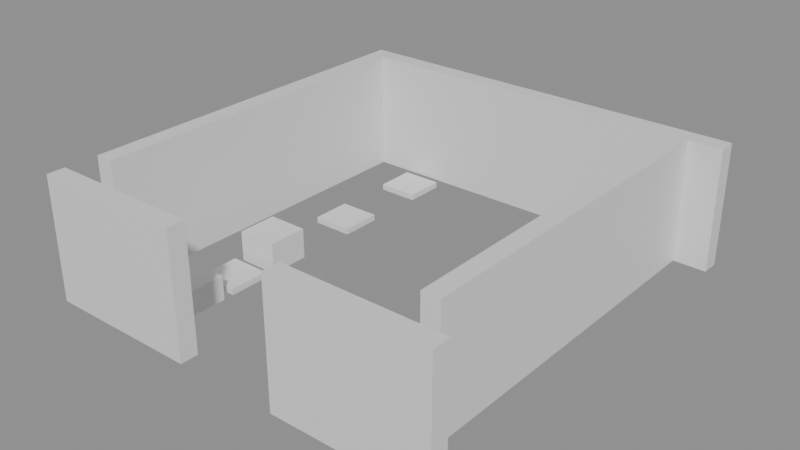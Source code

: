 # Source: building_lego.blend  (saved by Blender 5.0.119; exported with 4.5.12 LTS)
import bpy
from mathutils import Matrix  # noqa: F401  (used for matrix-valued properties, if any)

bpy.ops.wm.read_factory_settings(use_empty=True)
scene = bpy.context.scene
scene.name = 'Scene'

# ---- collections
col_01_paredes_externas = bpy.data.collections.new('01_Paredes_Externas'); scene.collection.children.link(col_01_paredes_externas)
col_04_moveis_decoracoes = bpy.data.collections.new('04_Moveis_Decoracoes'); scene.collection.children.link(col_04_moveis_decoracoes)

# ---- materials (node trees are filled in below, after node groups)
mat_mat_parede_externa = bpy.data.materials.new('Mat_Parede_Externa')
mat_mat_moveis = bpy.data.materials.new('Mat_Moveis')

# ---- material node trees
mat_mat_parede_externa.use_nodes = True; mat_mat_parede_externa.node_tree.nodes.clear()
_N = mat_mat_parede_externa.node_tree.nodes; _L = mat_mat_parede_externa.node_tree.links
n0 = _N.new('ShaderNodeBsdfPrincipled'); n0.name = 'BSDF - Pré-fundamentado'; n0.location = (-200, 100)
n1 = _N.new('ShaderNodeOutputMaterial'); n1.name = 'Saída de material'; n1.location = (200, 100)
_L.new(n0.outputs[0], n1.inputs[0])
n1.is_active_output = True
mat_mat_moveis.use_nodes = True; mat_mat_moveis.node_tree.nodes.clear()
_N = mat_mat_moveis.node_tree.nodes; _L = mat_mat_moveis.node_tree.links
n0 = _N.new('ShaderNodeBsdfPrincipled'); n0.name = 'BSDF - Pré-fundamentado'; n0.location = (-200, 100)
n1 = _N.new('ShaderNodeOutputMaterial'); n1.name = 'Saída de material'; n1.location = (200, 100)
_L.new(n0.outputs[0], n1.inputs[0])
n1.is_active_output = True

# ---- meshes
me_bloco_stone_wall_5168_729_z0 = bpy.data.meshes.new('Bloco_stone_wall_5168_729_z0')
me_bloco_stone_wall_5168_729_z0.from_pydata([(-0.5, -0.175, -1.2), (0.5, -0.175, -1.2), (0.5, 0.175, -1.2), (-0.5, 0.175, -1.2), (-0.5, -0.175, 1.2), (0.5, -0.175, 1.2), (0.5, 0.175, 1.2), (-0.5, 0.175, 1.2)], [], [(0, 1, 2, 3), (4, 7, 6, 5), (0, 4, 5, 1), (2, 6, 7, 3), (0, 3, 7, 4), (1, 5, 6, 2)])
me_bloco_stone_wall_5168_729_z0.materials.append(mat_mat_parede_externa)
me_bloco_stone_wall_5168_729_z0.update()
me_bloco_stone_wall_5169_729_z0 = bpy.data.meshes.new('Bloco_stone_wall_5169_729_z0')
me_bloco_stone_wall_5169_729_z0.from_pydata([(-0.5, -0.175, -1.2), (0.5, -0.175, -1.2), (0.5, 0.175, -1.2), (-0.5, 0.175, -1.2), (-0.5, -0.175, 1.2), (0.5, -0.175, 1.2), (0.5, 0.175, 1.2), (-0.5, 0.175, 1.2)], [], [(0, 1, 2, 3), (4, 7, 6, 5), (0, 4, 5, 1), (2, 6, 7, 3), (0, 3, 7, 4), (1, 5, 6, 2)])
me_bloco_stone_wall_5169_729_z0.materials.append(mat_mat_parede_externa)
me_bloco_stone_wall_5169_729_z0.update()
me_bloco_stone_wall_5170_729_z0 = bpy.data.meshes.new('Bloco_stone_wall_5170_729_z0')
me_bloco_stone_wall_5170_729_z0.from_pydata([(-0.5, -0.175, -1.2), (0.5, -0.175, -1.2), (0.5, 0.175, -1.2), (-0.5, 0.175, -1.2), (-0.5, -0.175, 1.2), (0.5, -0.175, 1.2), (0.5, 0.175, 1.2), (-0.5, 0.175, 1.2)], [], [(0, 1, 2, 3), (4, 7, 6, 5), (0, 4, 5, 1), (2, 6, 7, 3), (0, 3, 7, 4), (1, 5, 6, 2)])
me_bloco_stone_wall_5170_729_z0.materials.append(mat_mat_parede_externa)
me_bloco_stone_wall_5170_729_z0.update()
me_bloco_stone_wall_5173_729_z0 = bpy.data.meshes.new('Bloco_stone_wall_5173_729_z0')
me_bloco_stone_wall_5173_729_z0.from_pydata([(-0.5, -0.175, -1.2), (0.5, -0.175, -1.2), (0.5, 0.175, -1.2), (-0.5, 0.175, -1.2), (-0.5, -0.175, 1.2), (0.5, -0.175, 1.2), (0.5, 0.175, 1.2), (-0.5, 0.175, 1.2)], [], [(0, 1, 2, 3), (4, 7, 6, 5), (0, 4, 5, 1), (2, 6, 7, 3), (0, 3, 7, 4), (1, 5, 6, 2)])
me_bloco_stone_wall_5173_729_z0.materials.append(mat_mat_parede_externa)
me_bloco_stone_wall_5173_729_z0.update()
me_bloco_stone_wall_5174_729_z0 = bpy.data.meshes.new('Bloco_stone_wall_5174_729_z0')
me_bloco_stone_wall_5174_729_z0.from_pydata([(-0.5, -0.175, -1.2), (0.5, -0.175, -1.2), (0.5, 0.175, -1.2), (-0.5, 0.175, -1.2), (-0.5, -0.175, 1.2), (0.5, -0.175, 1.2), (0.5, 0.175, 1.2), (-0.5, 0.175, 1.2)], [], [(0, 1, 2, 3), (4, 7, 6, 5), (0, 4, 5, 1), (2, 6, 7, 3), (0, 3, 7, 4), (1, 5, 6, 2)])
me_bloco_stone_wall_5174_729_z0.materials.append(mat_mat_parede_externa)
me_bloco_stone_wall_5174_729_z0.update()
me_bloco_stone_wall_5175_729_z0 = bpy.data.meshes.new('Bloco_stone_wall_5175_729_z0')
me_bloco_stone_wall_5175_729_z0.from_pydata([(-0.5, -0.175, -1.2), (0.5, -0.175, -1.2), (0.5, 0.175, -1.2), (-0.5, 0.175, -1.2), (-0.5, -0.175, 1.2), (0.5, -0.175, 1.2), (0.5, 0.175, 1.2), (-0.5, 0.175, 1.2)], [], [(0, 1, 2, 3), (4, 7, 6, 5), (0, 4, 5, 1), (2, 6, 7, 3), (0, 3, 7, 4), (1, 5, 6, 2)])
me_bloco_stone_wall_5175_729_z0.materials.append(mat_mat_parede_externa)
me_bloco_stone_wall_5175_729_z0.update()
me_bloco_stone_wall_5168_737_z0 = bpy.data.meshes.new('Bloco_stone_wall_5168_737_z0')
me_bloco_stone_wall_5168_737_z0.from_pydata([(-0.5, -0.175, -1.2), (0.5, -0.175, -1.2), (0.5, 0.175, -1.2), (-0.5, 0.175, -1.2), (-0.5, -0.175, 1.2), (0.5, -0.175, 1.2), (0.5, 0.175, 1.2), (-0.5, 0.175, 1.2)], [], [(0, 1, 2, 3), (4, 7, 6, 5), (0, 4, 5, 1), (2, 6, 7, 3), (0, 3, 7, 4), (1, 5, 6, 2)])
me_bloco_stone_wall_5168_737_z0.materials.append(mat_mat_parede_externa)
me_bloco_stone_wall_5168_737_z0.update()
me_bloco_stone_wall_5169_737_z0 = bpy.data.meshes.new('Bloco_stone_wall_5169_737_z0')
me_bloco_stone_wall_5169_737_z0.from_pydata([(-0.5, -0.175, -1.2), (0.5, -0.175, -1.2), (0.5, 0.175, -1.2), (-0.5, 0.175, -1.2), (-0.5, -0.175, 1.2), (0.5, -0.175, 1.2), (0.5, 0.175, 1.2), (-0.5, 0.175, 1.2)], [], [(0, 1, 2, 3), (4, 7, 6, 5), (0, 4, 5, 1), (2, 6, 7, 3), (0, 3, 7, 4), (1, 5, 6, 2)])
me_bloco_stone_wall_5169_737_z0.materials.append(mat_mat_parede_externa)
me_bloco_stone_wall_5169_737_z0.update()
me_bloco_stone_wall_5170_737_z0 = bpy.data.meshes.new('Bloco_stone_wall_5170_737_z0')
me_bloco_stone_wall_5170_737_z0.from_pydata([(-0.5, -0.175, -1.2), (0.5, -0.175, -1.2), (0.5, 0.175, -1.2), (-0.5, 0.175, -1.2), (-0.5, -0.175, 1.2), (0.5, -0.175, 1.2), (0.5, 0.175, 1.2), (-0.5, 0.175, 1.2)], [], [(0, 1, 2, 3), (4, 7, 6, 5), (0, 4, 5, 1), (2, 6, 7, 3), (0, 3, 7, 4), (1, 5, 6, 2)])
me_bloco_stone_wall_5170_737_z0.materials.append(mat_mat_parede_externa)
me_bloco_stone_wall_5170_737_z0.update()
me_bloco_stone_wall_5171_737_z0 = bpy.data.meshes.new('Bloco_stone_wall_5171_737_z0')
me_bloco_stone_wall_5171_737_z0.from_pydata([(-0.5, -0.175, -1.2), (0.5, -0.175, -1.2), (0.5, 0.175, -1.2), (-0.5, 0.175, -1.2), (-0.5, -0.175, 1.2), (0.5, -0.175, 1.2), (0.5, 0.175, 1.2), (-0.5, 0.175, 1.2)], [], [(0, 1, 2, 3), (4, 7, 6, 5), (0, 4, 5, 1), (2, 6, 7, 3), (0, 3, 7, 4), (1, 5, 6, 2)])
me_bloco_stone_wall_5171_737_z0.materials.append(mat_mat_parede_externa)
me_bloco_stone_wall_5171_737_z0.update()
me_bloco_stone_wall_5172_737_z0 = bpy.data.meshes.new('Bloco_stone_wall_5172_737_z0')
me_bloco_stone_wall_5172_737_z0.from_pydata([(-0.5, -0.175, -1.2), (0.5, -0.175, -1.2), (0.5, 0.175, -1.2), (-0.5, 0.175, -1.2), (-0.5, -0.175, 1.2), (0.5, -0.175, 1.2), (0.5, 0.175, 1.2), (-0.5, 0.175, 1.2)], [], [(0, 1, 2, 3), (4, 7, 6, 5), (0, 4, 5, 1), (2, 6, 7, 3), (0, 3, 7, 4), (1, 5, 6, 2)])
me_bloco_stone_wall_5172_737_z0.materials.append(mat_mat_parede_externa)
me_bloco_stone_wall_5172_737_z0.update()
me_bloco_stone_wall_5173_737_z0 = bpy.data.meshes.new('Bloco_stone_wall_5173_737_z0')
me_bloco_stone_wall_5173_737_z0.from_pydata([(-0.5, -0.175, -1.2), (0.5, -0.175, -1.2), (0.5, 0.175, -1.2), (-0.5, 0.175, -1.2), (-0.5, -0.175, 1.2), (0.5, -0.175, 1.2), (0.5, 0.175, 1.2), (-0.5, 0.175, 1.2)], [], [(0, 1, 2, 3), (4, 7, 6, 5), (0, 4, 5, 1), (2, 6, 7, 3), (0, 3, 7, 4), (1, 5, 6, 2)])
me_bloco_stone_wall_5173_737_z0.materials.append(mat_mat_parede_externa)
me_bloco_stone_wall_5173_737_z0.update()
me_bloco_stone_wall_5174_737_z0 = bpy.data.meshes.new('Bloco_stone_wall_5174_737_z0')
me_bloco_stone_wall_5174_737_z0.from_pydata([(-0.5, -0.175, -1.2), (0.5, -0.175, -1.2), (0.5, 0.175, -1.2), (-0.5, 0.175, -1.2), (-0.5, -0.175, 1.2), (0.5, -0.175, 1.2), (0.5, 0.175, 1.2), (-0.5, 0.175, 1.2)], [], [(0, 1, 2, 3), (4, 7, 6, 5), (0, 4, 5, 1), (2, 6, 7, 3), (0, 3, 7, 4), (1, 5, 6, 2)])
me_bloco_stone_wall_5174_737_z0.materials.append(mat_mat_parede_externa)
me_bloco_stone_wall_5174_737_z0.update()
me_bloco_stone_wall_5175_737_z0 = bpy.data.meshes.new('Bloco_stone_wall_5175_737_z0')
me_bloco_stone_wall_5175_737_z0.from_pydata([(-0.5, -0.175, -1.2), (0.5, -0.175, -1.2), (0.5, 0.175, -1.2), (-0.5, 0.175, -1.2), (-0.5, -0.175, 1.2), (0.5, -0.175, 1.2), (0.5, 0.175, 1.2), (-0.5, 0.175, 1.2)], [], [(0, 1, 2, 3), (4, 7, 6, 5), (0, 4, 5, 1), (2, 6, 7, 3), (0, 3, 7, 4), (1, 5, 6, 2)])
me_bloco_stone_wall_5175_737_z0.materials.append(mat_mat_parede_externa)
me_bloco_stone_wall_5175_737_z0.update()
me_bloco_stone_wall_5168_730_z0 = bpy.data.meshes.new('Bloco_stone_wall_5168_730_z0')
me_bloco_stone_wall_5168_730_z0.from_pydata([(-0.175, -0.5, -1.2), (0.175, -0.5, -1.2), (0.175, 0.5, -1.2), (-0.175, 0.5, -1.2), (-0.175, -0.5, 1.2), (0.175, -0.5, 1.2), (0.175, 0.5, 1.2), (-0.175, 0.5, 1.2)], [], [(0, 1, 2, 3), (4, 7, 6, 5), (0, 4, 5, 1), (2, 6, 7, 3), (0, 3, 7, 4), (1, 5, 6, 2)])
me_bloco_stone_wall_5168_730_z0.materials.append(mat_mat_parede_externa)
me_bloco_stone_wall_5168_730_z0.update()
me_bloco_stone_wall_5168_731_z0 = bpy.data.meshes.new('Bloco_stone_wall_5168_731_z0')
me_bloco_stone_wall_5168_731_z0.from_pydata([(-0.175, -0.5, -1.2), (0.175, -0.5, -1.2), (0.175, 0.5, -1.2), (-0.175, 0.5, -1.2), (-0.175, -0.5, 1.2), (0.175, -0.5, 1.2), (0.175, 0.5, 1.2), (-0.175, 0.5, 1.2)], [], [(0, 1, 2, 3), (4, 7, 6, 5), (0, 4, 5, 1), (2, 6, 7, 3), (0, 3, 7, 4), (1, 5, 6, 2)])
me_bloco_stone_wall_5168_731_z0.materials.append(mat_mat_parede_externa)
me_bloco_stone_wall_5168_731_z0.update()
me_bloco_stone_wall_5168_732_z0 = bpy.data.meshes.new('Bloco_stone_wall_5168_732_z0')
me_bloco_stone_wall_5168_732_z0.from_pydata([(-0.175, -0.5, -1.2), (0.175, -0.5, -1.2), (0.175, 0.5, -1.2), (-0.175, 0.5, -1.2), (-0.175, -0.5, 1.2), (0.175, -0.5, 1.2), (0.175, 0.5, 1.2), (-0.175, 0.5, 1.2)], [], [(0, 1, 2, 3), (4, 7, 6, 5), (0, 4, 5, 1), (2, 6, 7, 3), (0, 3, 7, 4), (1, 5, 6, 2)])
me_bloco_stone_wall_5168_732_z0.materials.append(mat_mat_parede_externa)
me_bloco_stone_wall_5168_732_z0.update()
me_bloco_stone_wall_5168_733_z0 = bpy.data.meshes.new('Bloco_stone_wall_5168_733_z0')
me_bloco_stone_wall_5168_733_z0.from_pydata([(-0.175, -0.5, -1.2), (0.175, -0.5, -1.2), (0.175, 0.5, -1.2), (-0.175, 0.5, -1.2), (-0.175, -0.5, 1.2), (0.175, -0.5, 1.2), (0.175, 0.5, 1.2), (-0.175, 0.5, 1.2)], [], [(0, 1, 2, 3), (4, 7, 6, 5), (0, 4, 5, 1), (2, 6, 7, 3), (0, 3, 7, 4), (1, 5, 6, 2)])
me_bloco_stone_wall_5168_733_z0.materials.append(mat_mat_parede_externa)
me_bloco_stone_wall_5168_733_z0.update()
me_bloco_stone_wall_5168_734_z0 = bpy.data.meshes.new('Bloco_stone_wall_5168_734_z0')
me_bloco_stone_wall_5168_734_z0.from_pydata([(-0.175, -0.5, -1.2), (0.175, -0.5, -1.2), (0.175, 0.5, -1.2), (-0.175, 0.5, -1.2), (-0.175, -0.5, 1.2), (0.175, -0.5, 1.2), (0.175, 0.5, 1.2), (-0.175, 0.5, 1.2)], [], [(0, 1, 2, 3), (4, 7, 6, 5), (0, 4, 5, 1), (2, 6, 7, 3), (0, 3, 7, 4), (1, 5, 6, 2)])
me_bloco_stone_wall_5168_734_z0.materials.append(mat_mat_parede_externa)
me_bloco_stone_wall_5168_734_z0.update()
me_bloco_stone_wall_5168_735_z0 = bpy.data.meshes.new('Bloco_stone_wall_5168_735_z0')
me_bloco_stone_wall_5168_735_z0.from_pydata([(-0.175, -0.5, -1.2), (0.175, -0.5, -1.2), (0.175, 0.5, -1.2), (-0.175, 0.5, -1.2), (-0.175, -0.5, 1.2), (0.175, -0.5, 1.2), (0.175, 0.5, 1.2), (-0.175, 0.5, 1.2)], [], [(0, 1, 2, 3), (4, 7, 6, 5), (0, 4, 5, 1), (2, 6, 7, 3), (0, 3, 7, 4), (1, 5, 6, 2)])
me_bloco_stone_wall_5168_735_z0.materials.append(mat_mat_parede_externa)
me_bloco_stone_wall_5168_735_z0.update()
me_bloco_stone_wall_5168_736_z0 = bpy.data.meshes.new('Bloco_stone_wall_5168_736_z0')
me_bloco_stone_wall_5168_736_z0.from_pydata([(-0.175, -0.5, -1.2), (0.175, -0.5, -1.2), (0.175, 0.5, -1.2), (-0.175, 0.5, -1.2), (-0.175, -0.5, 1.2), (0.175, -0.5, 1.2), (0.175, 0.5, 1.2), (-0.175, 0.5, 1.2)], [], [(0, 1, 2, 3), (4, 7, 6, 5), (0, 4, 5, 1), (2, 6, 7, 3), (0, 3, 7, 4), (1, 5, 6, 2)])
me_bloco_stone_wall_5168_736_z0.materials.append(mat_mat_parede_externa)
me_bloco_stone_wall_5168_736_z0.update()
me_bloco_stone_wall_5175_730_z0 = bpy.data.meshes.new('Bloco_stone_wall_5175_730_z0')
me_bloco_stone_wall_5175_730_z0.from_pydata([(-0.175, -0.5, -1.2), (0.175, -0.5, -1.2), (0.175, 0.5, -1.2), (-0.175, 0.5, -1.2), (-0.175, -0.5, 1.2), (0.175, -0.5, 1.2), (0.175, 0.5, 1.2), (-0.175, 0.5, 1.2)], [], [(0, 1, 2, 3), (4, 7, 6, 5), (0, 4, 5, 1), (2, 6, 7, 3), (0, 3, 7, 4), (1, 5, 6, 2)])
me_bloco_stone_wall_5175_730_z0.materials.append(mat_mat_parede_externa)
me_bloco_stone_wall_5175_730_z0.update()
me_bloco_stone_wall_5175_731_z0 = bpy.data.meshes.new('Bloco_stone_wall_5175_731_z0')
me_bloco_stone_wall_5175_731_z0.from_pydata([(-0.175, -0.5, -1.2), (0.175, -0.5, -1.2), (0.175, 0.5, -1.2), (-0.175, 0.5, -1.2), (-0.175, -0.5, 1.2), (0.175, -0.5, 1.2), (0.175, 0.5, 1.2), (-0.175, 0.5, 1.2)], [], [(0, 1, 2, 3), (4, 7, 6, 5), (0, 4, 5, 1), (2, 6, 7, 3), (0, 3, 7, 4), (1, 5, 6, 2)])
me_bloco_stone_wall_5175_731_z0.materials.append(mat_mat_parede_externa)
me_bloco_stone_wall_5175_731_z0.update()
me_bloco_stone_wall_5175_732_z0 = bpy.data.meshes.new('Bloco_stone_wall_5175_732_z0')
me_bloco_stone_wall_5175_732_z0.from_pydata([(-0.175, -0.5, -1.2), (0.175, -0.5, -1.2), (0.175, 0.5, -1.2), (-0.175, 0.5, -1.2), (-0.175, -0.5, 1.2), (0.175, -0.5, 1.2), (0.175, 0.5, 1.2), (-0.175, 0.5, 1.2)], [], [(0, 1, 2, 3), (4, 7, 6, 5), (0, 4, 5, 1), (2, 6, 7, 3), (0, 3, 7, 4), (1, 5, 6, 2)])
me_bloco_stone_wall_5175_732_z0.materials.append(mat_mat_parede_externa)
me_bloco_stone_wall_5175_732_z0.update()
me_bloco_stone_wall_5175_733_z0 = bpy.data.meshes.new('Bloco_stone_wall_5175_733_z0')
me_bloco_stone_wall_5175_733_z0.from_pydata([(-0.175, -0.5, -1.2), (0.175, -0.5, -1.2), (0.175, 0.5, -1.2), (-0.175, 0.5, -1.2), (-0.175, -0.5, 1.2), (0.175, -0.5, 1.2), (0.175, 0.5, 1.2), (-0.175, 0.5, 1.2)], [], [(0, 1, 2, 3), (4, 7, 6, 5), (0, 4, 5, 1), (2, 6, 7, 3), (0, 3, 7, 4), (1, 5, 6, 2)])
me_bloco_stone_wall_5175_733_z0.materials.append(mat_mat_parede_externa)
me_bloco_stone_wall_5175_733_z0.update()
me_bloco_stone_wall_5175_734_z0 = bpy.data.meshes.new('Bloco_stone_wall_5175_734_z0')
me_bloco_stone_wall_5175_734_z0.from_pydata([(-0.175, -0.5, -1.2), (0.175, -0.5, -1.2), (0.175, 0.5, -1.2), (-0.175, 0.5, -1.2), (-0.175, -0.5, 1.2), (0.175, -0.5, 1.2), (0.175, 0.5, 1.2), (-0.175, 0.5, 1.2)], [], [(0, 1, 2, 3), (4, 7, 6, 5), (0, 4, 5, 1), (2, 6, 7, 3), (0, 3, 7, 4), (1, 5, 6, 2)])
me_bloco_stone_wall_5175_734_z0.materials.append(mat_mat_parede_externa)
me_bloco_stone_wall_5175_734_z0.update()
me_bloco_stone_wall_5175_735_z0 = bpy.data.meshes.new('Bloco_stone_wall_5175_735_z0')
me_bloco_stone_wall_5175_735_z0.from_pydata([(-0.175, -0.5, -1.2), (0.175, -0.5, -1.2), (0.175, 0.5, -1.2), (-0.175, 0.5, -1.2), (-0.175, -0.5, 1.2), (0.175, -0.5, 1.2), (0.175, 0.5, 1.2), (-0.175, 0.5, 1.2)], [], [(0, 1, 2, 3), (4, 7, 6, 5), (0, 4, 5, 1), (2, 6, 7, 3), (0, 3, 7, 4), (1, 5, 6, 2)])
me_bloco_stone_wall_5175_735_z0.materials.append(mat_mat_parede_externa)
me_bloco_stone_wall_5175_735_z0.update()
me_bloco_stone_wall_5175_736_z0 = bpy.data.meshes.new('Bloco_stone_wall_5175_736_z0')
me_bloco_stone_wall_5175_736_z0.from_pydata([(-0.175, -0.5, -1.2), (0.175, -0.5, -1.2), (0.175, 0.5, -1.2), (-0.175, 0.5, -1.2), (-0.175, -0.5, 1.2), (0.175, -0.5, 1.2), (0.175, 0.5, 1.2), (-0.175, 0.5, 1.2)], [], [(0, 1, 2, 3), (4, 7, 6, 5), (0, 4, 5, 1), (2, 6, 7, 3), (0, 3, 7, 4), (1, 5, 6, 2)])
me_bloco_stone_wall_5175_736_z0.materials.append(mat_mat_parede_externa)
me_bloco_stone_wall_5175_736_z0.update()
me_movel_skeleton_5169_730_z_1 = bpy.data.meshes.new('Movel_skeleton_5169_730_z-1')
me_movel_skeleton_5169_730_z_1.from_pydata([(-0.4, -0.4, -0.24), (0.4, -0.4, -0.24), (0.4, 0.4, -0.24), (-0.4, 0.4, -0.24), (-0.4, -0.4, 0.24), (0.4, -0.4, 0.24), (0.4, 0.4, 0.24), (-0.4, 0.4, 0.24)], [], [(0, 1, 2, 3), (4, 7, 6, 5), (0, 4, 5, 1), (2, 6, 7, 3), (0, 3, 7, 4), (1, 5, 6, 2)])
me_movel_skeleton_5169_730_z_1.materials.append(mat_mat_moveis)
me_movel_skeleton_5169_730_z_1.update()
me_movel_chains_5169_731_z_1 = bpy.data.meshes.new('Movel_chains_5169_731_z-1')
me_movel_chains_5169_731_z_1.from_pydata([(-0.4, -0.4, -0.06), (0.4, -0.4, -0.06), (0.4, 0.4, -0.06), (-0.4, 0.4, -0.06), (-0.4, -0.4, 0.06), (0.4, -0.4, 0.06), (0.4, 0.4, 0.06), (-0.4, 0.4, 0.06)], [], [(0, 1, 2, 3), (4, 7, 6, 5), (0, 4, 5, 1), (2, 6, 7, 3), (0, 3, 7, 4), (1, 5, 6, 2)])
me_movel_chains_5169_731_z_1.materials.append(mat_mat_moveis)
me_movel_chains_5169_731_z_1.update()
me_movel_skeleton_with_meat_5169_732_z_1 = bpy.data.meshes.new('Movel_skeleton_with_meat_5169_732_z-1')
me_movel_skeleton_with_meat_5169_732_z_1.from_pydata([(-0.4, -0.4, -0.3), (0.4, -0.4, -0.3), (0.4, 0.4, -0.3), (-0.4, 0.4, -0.3), (-0.4, -0.4, 0.3), (0.4, -0.4, 0.3), (0.4, 0.4, 0.3), (-0.4, 0.4, 0.3)], [], [(0, 1, 2, 3), (4, 7, 6, 5), (0, 4, 5, 1), (2, 6, 7, 3), (0, 3, 7, 4), (1, 5, 6, 2)])
me_movel_skeleton_with_meat_5169_732_z_1.materials.append(mat_mat_moveis)
me_movel_skeleton_with_meat_5169_732_z_1.update()
me_movel_chains_5169_734_z_1 = bpy.data.meshes.new('Movel_chains_5169_734_z-1')
me_movel_chains_5169_734_z_1.from_pydata([(-0.4, -0.4, -0.06), (0.4, -0.4, -0.06), (0.4, 0.4, -0.06), (-0.4, 0.4, -0.06), (-0.4, -0.4, 0.06), (0.4, -0.4, 0.06), (0.4, 0.4, 0.06), (-0.4, 0.4, 0.06)], [], [(0, 1, 2, 3), (4, 7, 6, 5), (0, 4, 5, 1), (2, 6, 7, 3), (0, 3, 7, 4), (1, 5, 6, 2)])
me_movel_chains_5169_734_z_1.materials.append(mat_mat_moveis)
me_movel_chains_5169_734_z_1.update()
me_movel_chains_5169_736_z_1 = bpy.data.meshes.new('Movel_chains_5169_736_z-1')
me_movel_chains_5169_736_z_1.from_pydata([(-0.4, -0.4, -0.06), (0.4, -0.4, -0.06), (0.4, 0.4, -0.06), (-0.4, 0.4, -0.06), (-0.4, -0.4, 0.06), (0.4, -0.4, 0.06), (0.4, 0.4, 0.06), (-0.4, 0.4, 0.06)], [], [(0, 1, 2, 3), (4, 7, 6, 5), (0, 4, 5, 1), (2, 6, 7, 3), (0, 3, 7, 4), (1, 5, 6, 2)])
me_movel_chains_5169_736_z_1.materials.append(mat_mat_moveis)
me_movel_chains_5169_736_z_1.update()

# ---- objects
ob_parede_externa_norte_y729_x5168_5170 = bpy.data.objects.new('Parede_Externa_Norte_Y729_X5168_5170', None)
ob_bloco_stone_wall_5168_729_z0 = bpy.data.objects.new('Bloco_stone_wall_5168_729_z0', me_bloco_stone_wall_5168_729_z0)
ob_bloco_stone_wall_5169_729_z0 = bpy.data.objects.new('Bloco_stone_wall_5169_729_z0', me_bloco_stone_wall_5169_729_z0)
ob_bloco_stone_wall_5170_729_z0 = bpy.data.objects.new('Bloco_stone_wall_5170_729_z0', me_bloco_stone_wall_5170_729_z0)
ob_parede_externa_norte_y729_x5173_5175 = bpy.data.objects.new('Parede_Externa_Norte_Y729_X5173_5175', None)
ob_bloco_stone_wall_5173_729_z0 = bpy.data.objects.new('Bloco_stone_wall_5173_729_z0', me_bloco_stone_wall_5173_729_z0)
ob_bloco_stone_wall_5174_729_z0 = bpy.data.objects.new('Bloco_stone_wall_5174_729_z0', me_bloco_stone_wall_5174_729_z0)
ob_bloco_stone_wall_5175_729_z0 = bpy.data.objects.new('Bloco_stone_wall_5175_729_z0', me_bloco_stone_wall_5175_729_z0)
ob_parede_externa_sul_y737_x5168_5175 = bpy.data.objects.new('Parede_Externa_Sul_Y737_X5168_5175', None)
ob_bloco_stone_wall_5168_737_z0 = bpy.data.objects.new('Bloco_stone_wall_5168_737_z0', me_bloco_stone_wall_5168_737_z0)
ob_bloco_stone_wall_5169_737_z0 = bpy.data.objects.new('Bloco_stone_wall_5169_737_z0', me_bloco_stone_wall_5169_737_z0)
ob_bloco_stone_wall_5170_737_z0 = bpy.data.objects.new('Bloco_stone_wall_5170_737_z0', me_bloco_stone_wall_5170_737_z0)
ob_bloco_stone_wall_5171_737_z0 = bpy.data.objects.new('Bloco_stone_wall_5171_737_z0', me_bloco_stone_wall_5171_737_z0)
ob_bloco_stone_wall_5172_737_z0 = bpy.data.objects.new('Bloco_stone_wall_5172_737_z0', me_bloco_stone_wall_5172_737_z0)
ob_bloco_stone_wall_5173_737_z0 = bpy.data.objects.new('Bloco_stone_wall_5173_737_z0', me_bloco_stone_wall_5173_737_z0)
ob_bloco_stone_wall_5174_737_z0 = bpy.data.objects.new('Bloco_stone_wall_5174_737_z0', me_bloco_stone_wall_5174_737_z0)
ob_bloco_stone_wall_5175_737_z0 = bpy.data.objects.new('Bloco_stone_wall_5175_737_z0', me_bloco_stone_wall_5175_737_z0)
ob_parede_externa_oeste_x5168_y730_736 = bpy.data.objects.new('Parede_Externa_Oeste_X5168_Y730_736', None)
ob_bloco_stone_wall_5168_730_z0 = bpy.data.objects.new('Bloco_stone_wall_5168_730_z0', me_bloco_stone_wall_5168_730_z0)
ob_bloco_stone_wall_5168_731_z0 = bpy.data.objects.new('Bloco_stone_wall_5168_731_z0', me_bloco_stone_wall_5168_731_z0)
ob_bloco_stone_wall_5168_732_z0 = bpy.data.objects.new('Bloco_stone_wall_5168_732_z0', me_bloco_stone_wall_5168_732_z0)
ob_bloco_stone_wall_5168_733_z0 = bpy.data.objects.new('Bloco_stone_wall_5168_733_z0', me_bloco_stone_wall_5168_733_z0)
ob_bloco_stone_wall_5168_734_z0 = bpy.data.objects.new('Bloco_stone_wall_5168_734_z0', me_bloco_stone_wall_5168_734_z0)
ob_bloco_stone_wall_5168_735_z0 = bpy.data.objects.new('Bloco_stone_wall_5168_735_z0', me_bloco_stone_wall_5168_735_z0)
ob_bloco_stone_wall_5168_736_z0 = bpy.data.objects.new('Bloco_stone_wall_5168_736_z0', me_bloco_stone_wall_5168_736_z0)
ob_parede_externa_leste_x5175_y730_736 = bpy.data.objects.new('Parede_Externa_Leste_X5175_Y730_736', None)
ob_bloco_stone_wall_5175_730_z0 = bpy.data.objects.new('Bloco_stone_wall_5175_730_z0', me_bloco_stone_wall_5175_730_z0)
ob_bloco_stone_wall_5175_731_z0 = bpy.data.objects.new('Bloco_stone_wall_5175_731_z0', me_bloco_stone_wall_5175_731_z0)
ob_bloco_stone_wall_5175_732_z0 = bpy.data.objects.new('Bloco_stone_wall_5175_732_z0', me_bloco_stone_wall_5175_732_z0)
ob_bloco_stone_wall_5175_733_z0 = bpy.data.objects.new('Bloco_stone_wall_5175_733_z0', me_bloco_stone_wall_5175_733_z0)
ob_bloco_stone_wall_5175_734_z0 = bpy.data.objects.new('Bloco_stone_wall_5175_734_z0', me_bloco_stone_wall_5175_734_z0)
ob_bloco_stone_wall_5175_735_z0 = bpy.data.objects.new('Bloco_stone_wall_5175_735_z0', me_bloco_stone_wall_5175_735_z0)
ob_bloco_stone_wall_5175_736_z0 = bpy.data.objects.new('Bloco_stone_wall_5175_736_z0', me_bloco_stone_wall_5175_736_z0)
ob_moveis_decoracoes = bpy.data.objects.new('Moveis_Decoracoes', None)
ob_movel_skeleton_5169_730_z_1 = bpy.data.objects.new('Movel_skeleton_5169_730_z-1', me_movel_skeleton_5169_730_z_1)
ob_movel_chains_5169_731_z_1 = bpy.data.objects.new('Movel_chains_5169_731_z-1', me_movel_chains_5169_731_z_1)
ob_movel_skeleton_with_meat_5169_732_z_1 = bpy.data.objects.new('Movel_skeleton_with_meat_5169_732_z-1', me_movel_skeleton_with_meat_5169_732_z_1)
ob_movel_chains_5169_734_z_1 = bpy.data.objects.new('Movel_chains_5169_734_z-1', me_movel_chains_5169_734_z_1)
ob_movel_chains_5169_736_z_1 = bpy.data.objects.new('Movel_chains_5169_736_z-1', me_movel_chains_5169_736_z_1)

# ---- transforms, parenting, visibility, modifiers, constraints
ob_parede_externa_norte_y729_x5168_5170.location = (-2.5, -4.0, 0.0)
ob_parede_externa_norte_y729_x5168_5170.empty_display_type = 'CUBE'
ob_bloco_stone_wall_5168_729_z0.parent = ob_parede_externa_norte_y729_x5168_5170
ob_bloco_stone_wall_5168_729_z0.matrix_parent_inverse = Matrix(((1.0, -0.0, 0.0, 2.5), (-0.0, 1.0, -0.0, 4.0), (0.0, -0.0, 1.0, -0.0), (-0.0, 0.0, -0.0, 1.0)))
ob_bloco_stone_wall_5168_729_z0.location = (-3.5, -4.325, 1.2)
ob_bloco_stone_wall_5169_729_z0.parent = ob_parede_externa_norte_y729_x5168_5170
ob_bloco_stone_wall_5169_729_z0.matrix_parent_inverse = Matrix(((1.0, -0.0, 0.0, 2.5), (-0.0, 1.0, -0.0, 4.0), (0.0, -0.0, 1.0, -0.0), (-0.0, 0.0, -0.0, 1.0)))
ob_bloco_stone_wall_5169_729_z0.location = (-2.5, -4.325, 1.2)
ob_bloco_stone_wall_5170_729_z0.parent = ob_parede_externa_norte_y729_x5168_5170
ob_bloco_stone_wall_5170_729_z0.matrix_parent_inverse = Matrix(((1.0, -0.0, 0.0, 2.5), (-0.0, 1.0, -0.0, 4.0), (0.0, -0.0, 1.0, -0.0), (-0.0, 0.0, -0.0, 1.0)))
ob_bloco_stone_wall_5170_729_z0.location = (-1.5, -4.325, 1.2)
ob_parede_externa_norte_y729_x5173_5175.location = (2.5, -4.0, 0.0)
ob_parede_externa_norte_y729_x5173_5175.empty_display_type = 'CUBE'
ob_bloco_stone_wall_5173_729_z0.parent = ob_parede_externa_norte_y729_x5173_5175
ob_bloco_stone_wall_5173_729_z0.matrix_parent_inverse = Matrix(((1.0, -0.0, 0.0, -2.5), (-0.0, 1.0, -0.0, 4.0), (0.0, -0.0, 1.0, -0.0), (-0.0, 0.0, -0.0, 1.0)))
ob_bloco_stone_wall_5173_729_z0.location = (1.5, -4.325, 1.2)
ob_bloco_stone_wall_5174_729_z0.parent = ob_parede_externa_norte_y729_x5173_5175
ob_bloco_stone_wall_5174_729_z0.matrix_parent_inverse = Matrix(((1.0, -0.0, 0.0, -2.5), (-0.0, 1.0, -0.0, 4.0), (0.0, -0.0, 1.0, -0.0), (-0.0, 0.0, -0.0, 1.0)))
ob_bloco_stone_wall_5174_729_z0.location = (2.5, -4.325, 1.2)
ob_bloco_stone_wall_5175_729_z0.parent = ob_parede_externa_norte_y729_x5173_5175
ob_bloco_stone_wall_5175_729_z0.matrix_parent_inverse = Matrix(((1.0, -0.0, 0.0, -2.5), (-0.0, 1.0, -0.0, 4.0), (0.0, -0.0, 1.0, -0.0), (-0.0, 0.0, -0.0, 1.0)))
ob_bloco_stone_wall_5175_729_z0.location = (3.5, -4.325, 1.2)
ob_parede_externa_sul_y737_x5168_5175.location = (0.0, 4.0, 0.0)
ob_parede_externa_sul_y737_x5168_5175.empty_display_type = 'CUBE'
ob_bloco_stone_wall_5168_737_z0.parent = ob_parede_externa_sul_y737_x5168_5175
ob_bloco_stone_wall_5168_737_z0.matrix_parent_inverse = Matrix(((1.0, -0.0, 0.0, -0.0), (-0.0, 1.0, -0.0, -4.0), (0.0, -0.0, 1.0, -0.0), (-0.0, 0.0, -0.0, 1.0)))
ob_bloco_stone_wall_5168_737_z0.location = (-3.5, 3.675, 1.2)
ob_bloco_stone_wall_5169_737_z0.parent = ob_parede_externa_sul_y737_x5168_5175
ob_bloco_stone_wall_5169_737_z0.matrix_parent_inverse = Matrix(((1.0, -0.0, 0.0, -0.0), (-0.0, 1.0, -0.0, -4.0), (0.0, -0.0, 1.0, -0.0), (-0.0, 0.0, -0.0, 1.0)))
ob_bloco_stone_wall_5169_737_z0.location = (-2.5, 3.675, 1.2)
ob_bloco_stone_wall_5170_737_z0.parent = ob_parede_externa_sul_y737_x5168_5175
ob_bloco_stone_wall_5170_737_z0.matrix_parent_inverse = Matrix(((1.0, -0.0, 0.0, -0.0), (-0.0, 1.0, -0.0, -4.0), (0.0, -0.0, 1.0, -0.0), (-0.0, 0.0, -0.0, 1.0)))
ob_bloco_stone_wall_5170_737_z0.location = (-1.5, 3.675, 1.2)
ob_bloco_stone_wall_5171_737_z0.parent = ob_parede_externa_sul_y737_x5168_5175
ob_bloco_stone_wall_5171_737_z0.matrix_parent_inverse = Matrix(((1.0, -0.0, 0.0, -0.0), (-0.0, 1.0, -0.0, -4.0), (0.0, -0.0, 1.0, -0.0), (-0.0, 0.0, -0.0, 1.0)))
ob_bloco_stone_wall_5171_737_z0.location = (-0.5, 3.675, 1.2)
ob_bloco_stone_wall_5172_737_z0.parent = ob_parede_externa_sul_y737_x5168_5175
ob_bloco_stone_wall_5172_737_z0.matrix_parent_inverse = Matrix(((1.0, -0.0, 0.0, -0.0), (-0.0, 1.0, -0.0, -4.0), (0.0, -0.0, 1.0, -0.0), (-0.0, 0.0, -0.0, 1.0)))
ob_bloco_stone_wall_5172_737_z0.location = (0.5, 3.675, 1.2)
ob_bloco_stone_wall_5173_737_z0.parent = ob_parede_externa_sul_y737_x5168_5175
ob_bloco_stone_wall_5173_737_z0.matrix_parent_inverse = Matrix(((1.0, -0.0, 0.0, -0.0), (-0.0, 1.0, -0.0, -4.0), (0.0, -0.0, 1.0, -0.0), (-0.0, 0.0, -0.0, 1.0)))
ob_bloco_stone_wall_5173_737_z0.location = (1.5, 3.675, 1.2)
ob_bloco_stone_wall_5174_737_z0.parent = ob_parede_externa_sul_y737_x5168_5175
ob_bloco_stone_wall_5174_737_z0.matrix_parent_inverse = Matrix(((1.0, -0.0, 0.0, -0.0), (-0.0, 1.0, -0.0, -4.0), (0.0, -0.0, 1.0, -0.0), (-0.0, 0.0, -0.0, 1.0)))
ob_bloco_stone_wall_5174_737_z0.location = (2.5, 3.675, 1.2)
ob_bloco_stone_wall_5175_737_z0.parent = ob_parede_externa_sul_y737_x5168_5175
ob_bloco_stone_wall_5175_737_z0.matrix_parent_inverse = Matrix(((1.0, -0.0, 0.0, -0.0), (-0.0, 1.0, -0.0, -4.0), (0.0, -0.0, 1.0, -0.0), (-0.0, 0.0, -0.0, 1.0)))
ob_bloco_stone_wall_5175_737_z0.location = (3.5, 3.675, 1.2)
ob_parede_externa_oeste_x5168_y730_736.location = (-3.5, 0.0, 0.0)
ob_parede_externa_oeste_x5168_y730_736.empty_display_type = 'CUBE'
ob_bloco_stone_wall_5168_730_z0.parent = ob_parede_externa_oeste_x5168_y730_736
ob_bloco_stone_wall_5168_730_z0.matrix_parent_inverse = Matrix(((1.0, -0.0, 0.0, 3.5), (-0.0, 1.0, -0.0, 0.0), (0.0, -0.0, 1.0, -0.0), (-0.0, 0.0, -0.0, 1.0)))
ob_bloco_stone_wall_5168_730_z0.location = (-3.825, -3.0, 1.2)
ob_bloco_stone_wall_5168_731_z0.parent = ob_parede_externa_oeste_x5168_y730_736
ob_bloco_stone_wall_5168_731_z0.matrix_parent_inverse = Matrix(((1.0, -0.0, 0.0, 3.5), (-0.0, 1.0, -0.0, 0.0), (0.0, -0.0, 1.0, -0.0), (-0.0, 0.0, -0.0, 1.0)))
ob_bloco_stone_wall_5168_731_z0.location = (-3.825, -2.0, 1.2)
ob_bloco_stone_wall_5168_732_z0.parent = ob_parede_externa_oeste_x5168_y730_736
ob_bloco_stone_wall_5168_732_z0.matrix_parent_inverse = Matrix(((1.0, -0.0, 0.0, 3.5), (-0.0, 1.0, -0.0, 0.0), (0.0, -0.0, 1.0, -0.0), (-0.0, 0.0, -0.0, 1.0)))
ob_bloco_stone_wall_5168_732_z0.location = (-3.825, -1.0, 1.2)
ob_bloco_stone_wall_5168_733_z0.parent = ob_parede_externa_oeste_x5168_y730_736
ob_bloco_stone_wall_5168_733_z0.matrix_parent_inverse = Matrix(((1.0, -0.0, 0.0, 3.5), (-0.0, 1.0, -0.0, 0.0), (0.0, -0.0, 1.0, -0.0), (-0.0, 0.0, -0.0, 1.0)))
ob_bloco_stone_wall_5168_733_z0.location = (-3.825, 0.0, 1.2)
ob_bloco_stone_wall_5168_734_z0.parent = ob_parede_externa_oeste_x5168_y730_736
ob_bloco_stone_wall_5168_734_z0.matrix_parent_inverse = Matrix(((1.0, -0.0, 0.0, 3.5), (-0.0, 1.0, -0.0, 0.0), (0.0, -0.0, 1.0, -0.0), (-0.0, 0.0, -0.0, 1.0)))
ob_bloco_stone_wall_5168_734_z0.location = (-3.825, 1.0, 1.2)
ob_bloco_stone_wall_5168_735_z0.parent = ob_parede_externa_oeste_x5168_y730_736
ob_bloco_stone_wall_5168_735_z0.matrix_parent_inverse = Matrix(((1.0, -0.0, 0.0, 3.5), (-0.0, 1.0, -0.0, 0.0), (0.0, -0.0, 1.0, -0.0), (-0.0, 0.0, -0.0, 1.0)))
ob_bloco_stone_wall_5168_735_z0.location = (-3.825, 2.0, 1.2)
ob_bloco_stone_wall_5168_736_z0.parent = ob_parede_externa_oeste_x5168_y730_736
ob_bloco_stone_wall_5168_736_z0.matrix_parent_inverse = Matrix(((1.0, -0.0, 0.0, 3.5), (-0.0, 1.0, -0.0, 0.0), (0.0, -0.0, 1.0, -0.0), (-0.0, 0.0, -0.0, 1.0)))
ob_bloco_stone_wall_5168_736_z0.location = (-3.825, 3.0, 1.2)
ob_parede_externa_leste_x5175_y730_736.location = (3.5, 0.0, 0.0)
ob_parede_externa_leste_x5175_y730_736.empty_display_type = 'CUBE'
ob_bloco_stone_wall_5175_730_z0.parent = ob_parede_externa_leste_x5175_y730_736
ob_bloco_stone_wall_5175_730_z0.matrix_parent_inverse = Matrix(((1.0, -0.0, 0.0, -3.5), (-0.0, 1.0, -0.0, 0.0), (0.0, -0.0, 1.0, -0.0), (-0.0, 0.0, -0.0, 1.0)))
ob_bloco_stone_wall_5175_730_z0.location = (3.175, -3.0, 1.2)
ob_bloco_stone_wall_5175_731_z0.parent = ob_parede_externa_leste_x5175_y730_736
ob_bloco_stone_wall_5175_731_z0.matrix_parent_inverse = Matrix(((1.0, -0.0, 0.0, -3.5), (-0.0, 1.0, -0.0, 0.0), (0.0, -0.0, 1.0, -0.0), (-0.0, 0.0, -0.0, 1.0)))
ob_bloco_stone_wall_5175_731_z0.location = (3.175, -2.0, 1.2)
ob_bloco_stone_wall_5175_732_z0.parent = ob_parede_externa_leste_x5175_y730_736
ob_bloco_stone_wall_5175_732_z0.matrix_parent_inverse = Matrix(((1.0, -0.0, 0.0, -3.5), (-0.0, 1.0, -0.0, 0.0), (0.0, -0.0, 1.0, -0.0), (-0.0, 0.0, -0.0, 1.0)))
ob_bloco_stone_wall_5175_732_z0.location = (3.175, -1.0, 1.2)
ob_bloco_stone_wall_5175_733_z0.parent = ob_parede_externa_leste_x5175_y730_736
ob_bloco_stone_wall_5175_733_z0.matrix_parent_inverse = Matrix(((1.0, -0.0, 0.0, -3.5), (-0.0, 1.0, -0.0, 0.0), (0.0, -0.0, 1.0, -0.0), (-0.0, 0.0, -0.0, 1.0)))
ob_bloco_stone_wall_5175_733_z0.location = (3.175, 0.0, 1.2)
ob_bloco_stone_wall_5175_734_z0.parent = ob_parede_externa_leste_x5175_y730_736
ob_bloco_stone_wall_5175_734_z0.matrix_parent_inverse = Matrix(((1.0, -0.0, 0.0, -3.5), (-0.0, 1.0, -0.0, 0.0), (0.0, -0.0, 1.0, -0.0), (-0.0, 0.0, -0.0, 1.0)))
ob_bloco_stone_wall_5175_734_z0.location = (3.175, 1.0, 1.2)
ob_bloco_stone_wall_5175_735_z0.parent = ob_parede_externa_leste_x5175_y730_736
ob_bloco_stone_wall_5175_735_z0.matrix_parent_inverse = Matrix(((1.0, -0.0, 0.0, -3.5), (-0.0, 1.0, -0.0, 0.0), (0.0, -0.0, 1.0, -0.0), (-0.0, 0.0, -0.0, 1.0)))
ob_bloco_stone_wall_5175_735_z0.location = (3.175, 2.0, 1.2)
ob_bloco_stone_wall_5175_736_z0.parent = ob_parede_externa_leste_x5175_y730_736
ob_bloco_stone_wall_5175_736_z0.matrix_parent_inverse = Matrix(((1.0, -0.0, 0.0, -3.5), (-0.0, 1.0, -0.0, 0.0), (0.0, -0.0, 1.0, -0.0), (-0.0, 0.0, -0.0, 1.0)))
ob_bloco_stone_wall_5175_736_z0.location = (3.175, 3.0, 1.2)
ob_moveis_decoracoes.location = (0.0, 0.0, 0.0)
ob_moveis_decoracoes.empty_display_type = 'CUBE'
ob_movel_skeleton_5169_730_z_1.parent = ob_moveis_decoracoes
ob_movel_skeleton_5169_730_z_1.location = (-2.5, -3.0, 0.12)
ob_movel_chains_5169_731_z_1.parent = ob_moveis_decoracoes
ob_movel_chains_5169_731_z_1.location = (-2.5, -2.0, -0.06)
ob_movel_skeleton_with_meat_5169_732_z_1.parent = ob_moveis_decoracoes
ob_movel_skeleton_with_meat_5169_732_z_1.location = (-2.5, -1.0, 0.18)
ob_movel_chains_5169_734_z_1.parent = ob_moveis_decoracoes
ob_movel_chains_5169_734_z_1.location = (-2.5, 1.0, -0.06)
ob_movel_chains_5169_736_z_1.parent = ob_moveis_decoracoes
ob_movel_chains_5169_736_z_1.location = (-2.5, 3.0, -0.06)

# ---- collection membership
col_01_paredes_externas.objects.link(ob_parede_externa_norte_y729_x5168_5170)
col_01_paredes_externas.objects.link(ob_bloco_stone_wall_5168_729_z0)
col_01_paredes_externas.objects.link(ob_bloco_stone_wall_5169_729_z0)
col_01_paredes_externas.objects.link(ob_bloco_stone_wall_5170_729_z0)
col_01_paredes_externas.objects.link(ob_parede_externa_norte_y729_x5173_5175)
col_01_paredes_externas.objects.link(ob_bloco_stone_wall_5173_729_z0)
col_01_paredes_externas.objects.link(ob_bloco_stone_wall_5174_729_z0)
col_01_paredes_externas.objects.link(ob_bloco_stone_wall_5175_729_z0)
col_01_paredes_externas.objects.link(ob_parede_externa_sul_y737_x5168_5175)
col_01_paredes_externas.objects.link(ob_bloco_stone_wall_5168_737_z0)
col_01_paredes_externas.objects.link(ob_bloco_stone_wall_5169_737_z0)
col_01_paredes_externas.objects.link(ob_bloco_stone_wall_5170_737_z0)
col_01_paredes_externas.objects.link(ob_bloco_stone_wall_5171_737_z0)
col_01_paredes_externas.objects.link(ob_bloco_stone_wall_5172_737_z0)
col_01_paredes_externas.objects.link(ob_bloco_stone_wall_5173_737_z0)
col_01_paredes_externas.objects.link(ob_bloco_stone_wall_5174_737_z0)
col_01_paredes_externas.objects.link(ob_bloco_stone_wall_5175_737_z0)
col_01_paredes_externas.objects.link(ob_parede_externa_oeste_x5168_y730_736)
col_01_paredes_externas.objects.link(ob_bloco_stone_wall_5168_730_z0)
col_01_paredes_externas.objects.link(ob_bloco_stone_wall_5168_731_z0)
col_01_paredes_externas.objects.link(ob_bloco_stone_wall_5168_732_z0)
col_01_paredes_externas.objects.link(ob_bloco_stone_wall_5168_733_z0)
col_01_paredes_externas.objects.link(ob_bloco_stone_wall_5168_734_z0)
col_01_paredes_externas.objects.link(ob_bloco_stone_wall_5168_735_z0)
col_01_paredes_externas.objects.link(ob_bloco_stone_wall_5168_736_z0)
col_01_paredes_externas.objects.link(ob_parede_externa_leste_x5175_y730_736)
col_01_paredes_externas.objects.link(ob_bloco_stone_wall_5175_730_z0)
col_01_paredes_externas.objects.link(ob_bloco_stone_wall_5175_731_z0)
col_01_paredes_externas.objects.link(ob_bloco_stone_wall_5175_732_z0)
col_01_paredes_externas.objects.link(ob_bloco_stone_wall_5175_733_z0)
col_01_paredes_externas.objects.link(ob_bloco_stone_wall_5175_734_z0)
col_01_paredes_externas.objects.link(ob_bloco_stone_wall_5175_735_z0)
col_01_paredes_externas.objects.link(ob_bloco_stone_wall_5175_736_z0)
col_04_moveis_decoracoes.objects.link(ob_moveis_decoracoes)
col_04_moveis_decoracoes.objects.link(ob_movel_skeleton_5169_730_z_1)
col_04_moveis_decoracoes.objects.link(ob_movel_chains_5169_731_z_1)
col_04_moveis_decoracoes.objects.link(ob_movel_skeleton_with_meat_5169_732_z_1)
col_04_moveis_decoracoes.objects.link(ob_movel_chains_5169_734_z_1)
col_04_moveis_decoracoes.objects.link(ob_movel_chains_5169_736_z_1)

# ---- scene / render settings (as saved in the file)
scene.frame_start = 1; scene.frame_end = 250; scene.frame_set(1)
scene.render.engine = 'BLENDER_EEVEE_NEXT'
scene.render.bake_bias = 0.0
scene.render.bake_samples = 0
scene.cycles.sampling_pattern = 'TABULATED_SOBOL'
scene.eevee.use_volume_custom_range = False
bpy.context.view_layer.update()

# ---- added for rendering (the .blend has no active camera and no usable light): camera, sun + grey world if the file has none
cam_auto = bpy.data.cameras.new('AutoCamera')
cam_auto.lens = 50.0
cam_auto.sensor_width = 36.0
cam_auto.clip_end = 1000.0
ob_auto_camera = bpy.data.objects.new('AutoCamera', cam_auto)
scene.collection.objects.link(ob_auto_camera)
ob_auto_camera.location = (10.9503, -13.4653, 9.9002)
ob_auto_camera.rotation_euler = (1.09748, -7.21219e-08, 0.694738)
scene.camera = ob_auto_camera
light_auto_sun = bpy.data.lights.new('AutoSun', 'SUN')
light_auto_sun.energy = 3.0
light_auto_sun.angle = 0.0523599
ob_auto_sun = bpy.data.objects.new('AutoSun', light_auto_sun)
scene.collection.objects.link(ob_auto_sun)
ob_auto_sun.rotation_euler = (0.872665, 0.174533, 0.523599)
if scene.world is None:
    world_auto = bpy.data.worlds.new('AutoWorld')
    world_auto.color = (0.3, 0.3, 0.3)
    scene.world = world_auto
bpy.context.view_layer.update()
